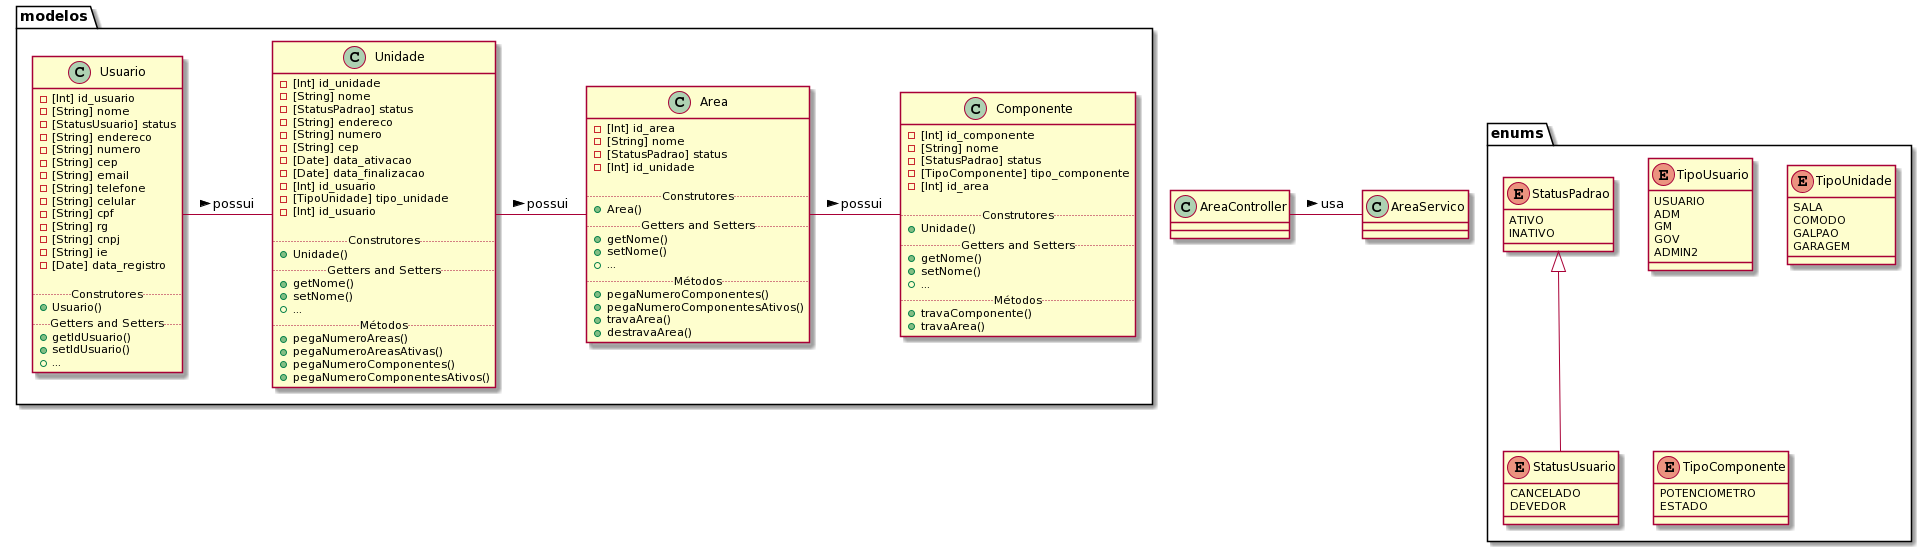

The diagram above was rendered by PlantUML. Its source (embedded in the PNG):
@startuml
package modelos {
    
class Usuario {
    -[Int] id_usuario
    -[String] nome
    -[StatusUsuario] status
    -[String] endereco
    -[String] numero
    -[String] cep
    -[String] email
    -[String] telefone
    -[String] celular
    -[String] cpf
    -[String] rg
    -[String] cnpj
    -[String] ie
    -[Date] data_registro
 
  .. Construtores ..
    +Usuario()
  .. Getters and Setters ..
    +getIdUsuario()
    +setIdUsuario()
    +...
}

    
class Unidade {
    -[Int] id_unidade
    -[String] nome
    -[StatusPadrao] status
    -[String] endereco
    -[String] numero
    -[String] cep
    -[Date] data_ativacao
    -[Date] data_finalizacao
    -[Int] id_usuario
    -[TipoUnidade] tipo_unidade
    -[Int] id_usuario
 
  .. Construtores ..
    +Unidade()
  .. Getters and Setters ..
    +getNome()
    +setNome()
    +...
  .. Métodos ..
    +pegaNumeroAreas()
    +pegaNumeroAreasAtivas()
    +pegaNumeroComponentes()
    +pegaNumeroComponentesAtivos()
}

    
class Area {
    -[Int] id_area
    -[String] nome
    -[StatusPadrao] status
    -[Int] id_unidade
 
  .. Construtores ..
    +Area()
  .. Getters and Setters ..
    +getNome()
    +setNome()
    +...
  .. Métodos ..
    +pegaNumeroComponentes()
    +pegaNumeroComponentesAtivos()
    +travaArea()
    +destravaArea()
}

    
class Componente {
    -[Int] id_componente
    -[String] nome
    -[StatusPadrao] status
    -[TipoComponente] tipo_componente
    -[Int] id_area
 
  .. Construtores ..
    +Unidade()
  .. Getters and Setters ..
    +getNome()
    +setNome()
    +...
  .. Métodos ..
    +travaComponente()
    +travaArea()
}


}

package enums{
    

enum StatusPadrao {
  ATIVO
  INATIVO
}


enum StatusUsuario extends StatusPadrao{
  CANCELADO
  DEVEDOR
}


    
enum TipoUsuario {
  USUARIO
  ADM
  GM
  GOV
  ADMIN2
}


enum TipoUnidade {
  SALA
  COMODO
  GALPAO
  GARAGEM
}


enum TipoComponente {
  POTENCIOMETRO
  ESTADO
}


}

Usuario - Unidade : possui >
Unidade - Area : possui >
Area - Componente : possui >

AreaController - AreaServico : usa >
@enduml